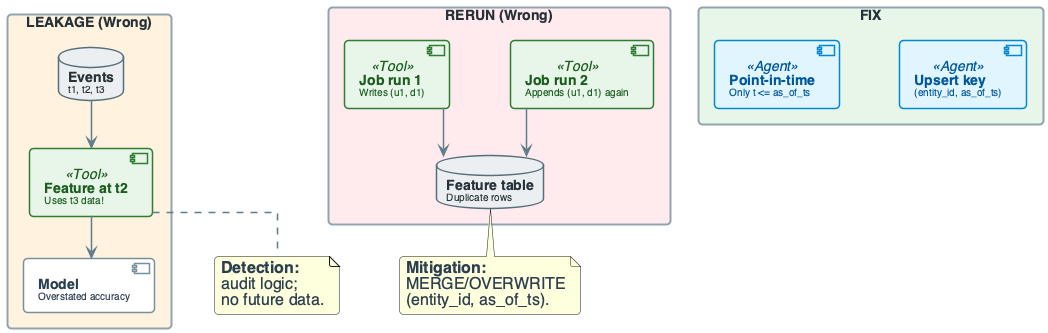

The diagram above was rendered by PlantUML. Its source (embedded in the PNG):
@startuml
'=================================================
' CANONICAL DIAGRAM TEMPLATE - DATA ENGINEERING
'=================================================

top to bottom direction
skinparam linetype ortho
skinparam shadowing false
skinparam roundcorner 8
skinparam handwritten false
skinparam nodesep 60
skinparam ranksep 40

'-------------------------
' FONT & GLOBAL STYLE
'-------------------------
skinparam defaultFontName "Segoe UI, Helvetica, sans-serif"
skinparam defaultFontSize 16
skinparam defaultFontColor #2C3E50

'-------------------------
' GENERIC BOX STYLE
'-------------------------
skinparam rectangle {
    BackgroundColor #F8F9FA
    BorderColor #90A4AE
    BorderThickness 2
    FontColor #263238
    FontSize 14
    FontStyle bold
    Padding 20
}

skinparam component {
    BackgroundColor #FFFFFF
    BorderColor #78909C
    BorderThickness 1.5
    FontSize 14
    Padding 12
}

skinparam database {
    BackgroundColor #ECEFF1
    BorderColor #546E7A
    BorderThickness 1.5
    FontSize 14
    FontColor #263238
}

skinparam arrow {
    Color #607D8B
    Thickness 1.5
    FontSize 11
    FontColor #546E7A
}

'-------------------------
' SEMANTIC STEREOTYPES
'-------------------------
skinparam component<<UI>> {
    BorderColor #8E24AA
    BackgroundColor #F3E5F5
    FontColor #4A148C
}

skinparam component<<Agent>> {
    BorderColor #0288D1
    BackgroundColor #E1F5FE
    FontColor #01579B
}

skinparam component<<Tool>> {
    BorderColor #2E7D32
    BackgroundColor #E8F5E9
    FontColor #1B5E20
}

skinparam component<<Config>> {
    BorderColor #F57C00
    BackgroundColor #FFF3E0
    FontColor #E65100
}

skinparam component<<Bad>> {
    BorderColor #C62828
    BackgroundColor #FFEBEE
    FontColor #B71C1C
}

skinparam component<<V1>> {
    BorderColor #F57C00
    BackgroundColor #FFF3E0
    FontColor #E65100
}

skinparam component<<V2>> {
    BorderColor #2E7D32
    BackgroundColor #E8F5E9
    FontColor #1B5E20
}

skinparam component<<up>> {
    BackgroundColor #E8F5E9
    BorderColor #2E7D32
}

skinparam component<<down>> {
    BackgroundColor #FFEBEE
    BorderColor #C62828
}

skinparam database<<up>> {
    BackgroundColor #E8F5E9
    BorderColor #2E7D32
}

skinparam database<<down>> {
    BackgroundColor #FFEBEE
    BorderColor #C62828
}

skinparam component<<success>> {
    BackgroundColor #E8F5E9
    BorderColor #2E7D32
}

skinparam component<<failure>> {
    BackgroundColor #FFEBEE
    BorderColor #C62828
}

'=================================================

' FAILURE: LEAKAGE & RERUN DUPLICATES
rectangle "LEAKAGE (Wrong)" #FFF3E0 {
    database "**Events**\n<size:10>t1, t2, t3</size>" as E
    component "**Feature at t2**\n<size:10>Uses t3 data!</size>" as BAD <<Tool>>
    component "**Model**\n<size:10>Overstated accuracy</size>" as M1
    E --> BAD
    BAD --> M1
}

rectangle "RERUN (Wrong)" #FFEBEE {
    component "**Job run 1**\n<size:10>Writes (u1, d1)</size>" as J1 <<Tool>>
    component "**Job run 2**\n<size:10>Appends (u1, d1) again</size>" as J2 <<Tool>>
    database "**Feature table**\n<size:10>Duplicate rows</size>" as DUP
    J1 --> DUP
    J2 --> DUP
}

rectangle "FIX" #E8F5E9 {
    component "**Point-in-time**\n<size:10>Only t <= as_of_ts</size>" as PIT <<Agent>>
    component "**Upsert key**\n<size:10>(entity_id, as_of_ts)</size>" as KEY <<Agent>>
}

note bottom of BAD : **Detection:**\naudit logic;\nno future data.
note bottom of DUP : **Mitigation:**\nMERGE/OVERWRITE\n(entity_id, as_of_ts).

@enduml